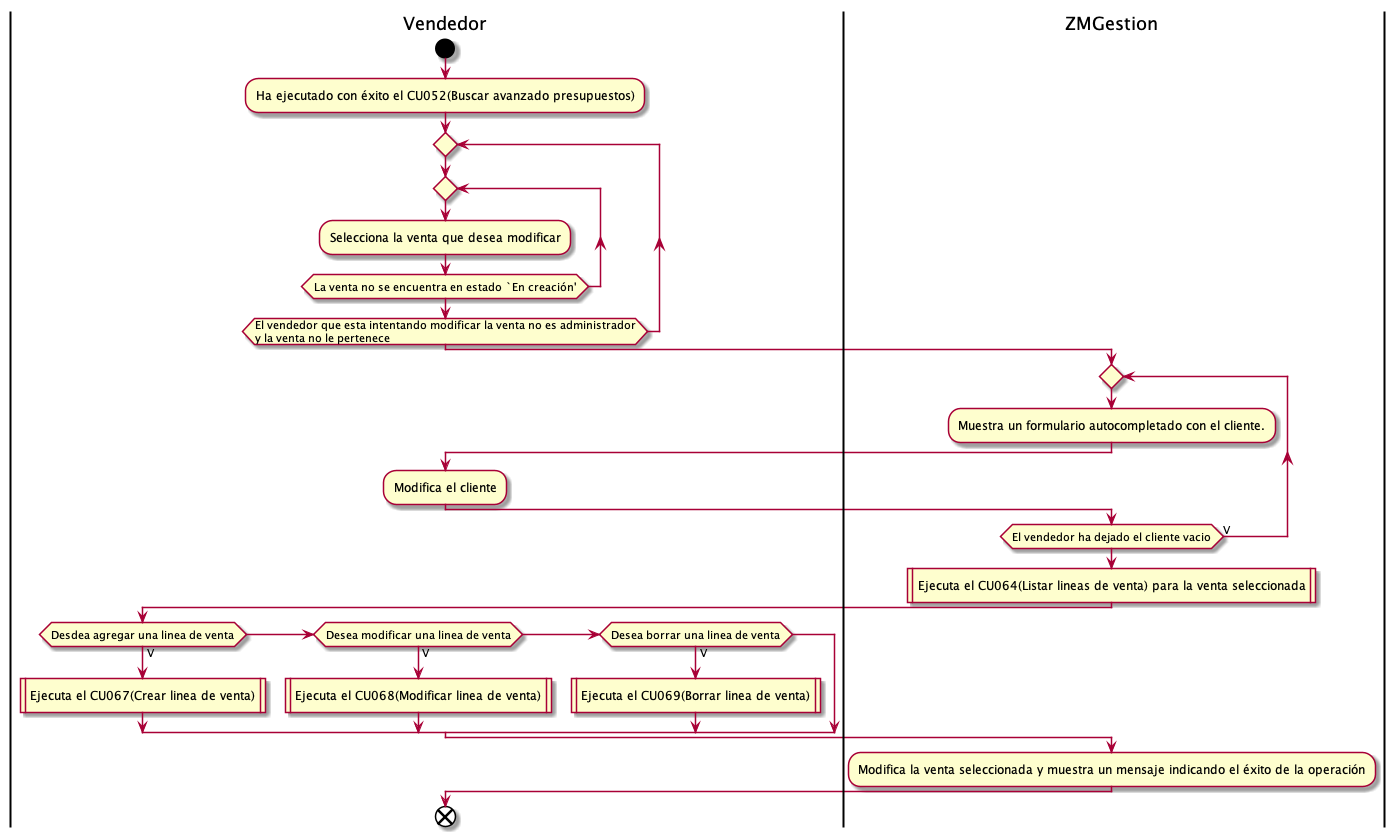

The diagram above was rendered by PlantUML. Its source (embedded in the PNG):
@startuml modificarVenta
|Vendedor|
start 
:Ha ejecutado con éxito el CU052(Buscar avanzado presupuestos);
repeat
repeat
:Selecciona la venta que desea modificar;
repeat while(La venta no se encuentra en estado `En creación')
repeat while (El vendedor que esta intentando modificar la venta no es administrador 
y la venta no le pertenece)
|ZMGestion|
repeat
:Muestra un formulario autocompletado con el cliente.;
|Vendedor|
:Modifica el cliente;
|ZMGestion|
repeat while(El vendedor ha dejado el cliente vacio) is (V)
:Ejecuta el CU064(Listar lineas de venta) para la venta seleccionada|
|Vendedor|
if(Desdea agregar una linea de venta) then (V)
:Ejecuta el CU067(Crear linea de venta)|
else if  (Desea modificar una linea de venta) then (V)
:Ejecuta el CU068(Modificar linea de venta)|
else if (Desea borrar una linea de venta) then (V)
:Ejecuta el CU069(Borrar linea de venta)|
endif
|ZMGestion|
:Modifica la venta seleccionada y muestra un mensaje indicando el éxito de la operación;
|Vendedor|
end
@enduml